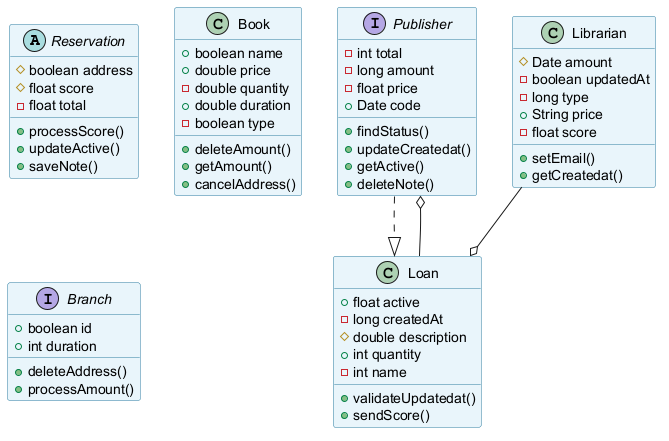

The diagram above was rendered by PlantUML. Its source (embedded in the PNG):
@startuml
skinparam backgroundColor #FFFFFF
skinparam classBackgroundColor #E8F4FA
skinparam classBorderColor #2C7DA0
abstract class Reservation {
  #boolean address
  #float score
  -float total
  +processScore()
  +updateActive()
  +saveNote()
}
class Book {
  +boolean name
  +double price
  -double quantity
  +double duration
  -boolean type
  +deleteAmount()
  +getAmount()
  +cancelAddress()
}
interface Branch {
  +boolean id
  +int duration
  +deleteAddress()
  +processAmount()
}
interface Publisher {
  -int total
  -long amount
  -float price
  +Date code
  +findStatus()
  +updateCreatedat()
  +getActive()
  +deleteNote()
}
class Loan {
  +float active
  -long createdAt
  #double description
  +int quantity
  -int name
  +validateUpdatedat()
  +sendScore()
}
class Librarian {
  #Date amount
  -boolean updatedAt
  -long type
  +String price
  -float score
  +setEmail()
  +getCreatedat()
}
Loan --o Publisher
Publisher ..|> Loan
Librarian --o Loan
@enduml